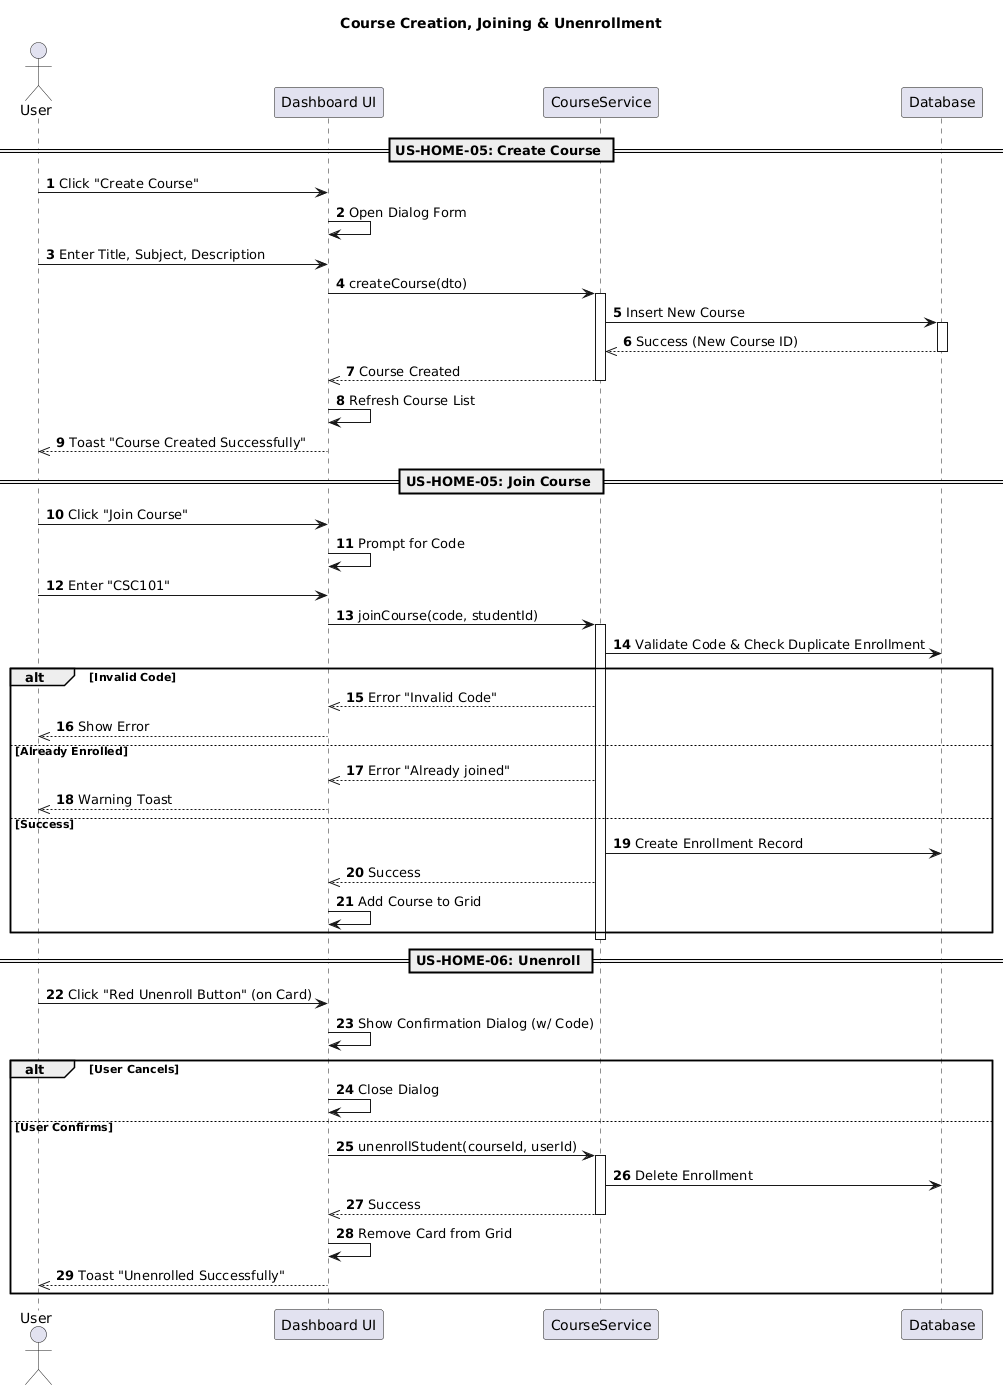

The diagram above was rendered by PlantUML. Its source (embedded in the PNG):
@startuml
autonumber
title Course Creation, Joining & Unenrollment

actor User
participant "Dashboard UI" as UI
participant "CourseService" as Service
participant "Database" as DB

box "Instructor Actions" #White
    == US-HOME-05: Create Course ==
    User -> UI: Click "Create Course"
    UI -> UI: Open Dialog Form
    User -> UI: Enter Title, Subject, Description
    UI -> Service: createCourse(dto)
    activate Service
    
    Service -> DB: Insert New Course
    activate DB
    DB -->> Service: Success (New Course ID)
    deactivate DB
    
    Service -->> UI: Course Created
    deactivate Service
    UI -> UI: Refresh Course List
    UI -->> User: Toast "Course Created Successfully"
end box

box "Student Actions" #f9f9f9
    == US-HOME-05: Join Course ==
    User -> UI: Click "Join Course"
    UI -> UI: Prompt for Code
    User -> UI: Enter "CSC101"
    
    UI -> Service: joinCourse(code, studentId)
    activate Service
    
    Service -> DB: Validate Code & Check Duplicate Enrollment
    alt Invalid Code
        Service -->> UI: Error "Invalid Code"
        UI -->> User: Show Error
    else Already Enrolled
        Service -->> UI: Error "Already joined"
        UI -->> User: Warning Toast
    else Success
        Service -> DB: Create Enrollment Record
        Service -->> UI: Success
        UI -> UI: Add Course to Grid
    end
    deactivate Service

    == US-HOME-06: Unenroll ==
    User -> UI: Click "Red Unenroll Button" (on Card)
    UI -> UI: Show Confirmation Dialog (w/ Code)
    
    alt User Cancels
        UI -> UI: Close Dialog
    else User Confirms
        UI -> Service: unenrollStudent(courseId, userId)
        activate Service
        Service -> DB: Delete Enrollment
        Service -->> UI: Success
        deactivate Service
        
        UI -> UI: Remove Card from Grid
        UI -->> User: Toast "Unenrolled Successfully"
    end
end box
@enduml